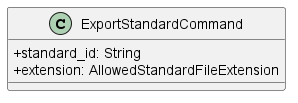

The diagram above was rendered by PlantUML. Its source (embedded in the PNG):
@startuml ExportStandardCommand
skinparam classAttributeIconSize 0
class ExportStandardCommand {
    + standard_id: String
    + extension: AllowedStandardFileExtension
}
@enduml